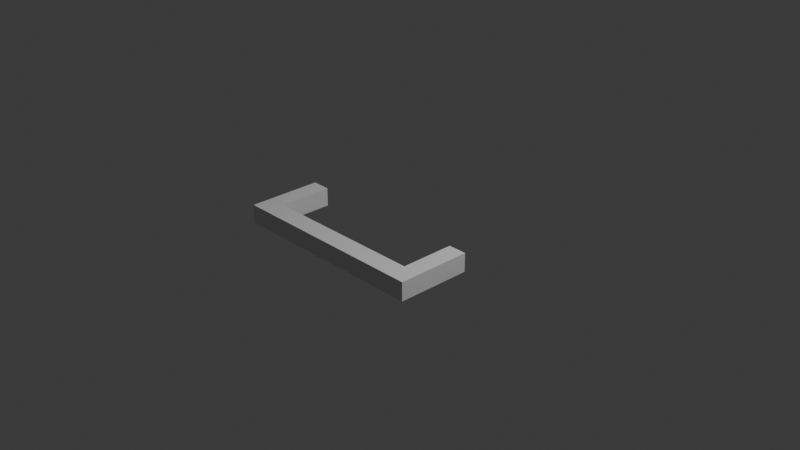 # Source: grid.blend  (saved by Blender 4.0.36; exported with 4.5.12 LTS)
import bpy
from mathutils import Matrix  # noqa: F401  (used for matrix-valued properties, if any)

bpy.ops.wm.read_factory_settings(use_empty=True)
scene = bpy.context.scene
scene.name = 'Scene'

# ---- collections
col_collection = bpy.data.collections.new('Collection'); scene.collection.children.link(col_collection)

# ---- world
world_world = bpy.data.worlds.new('World'); scene.world = world_world
world_world.use_nodes = True; world_world.node_tree.nodes.clear()
_N = world_world.node_tree.nodes; _L = world_world.node_tree.links
n0 = _N.new('ShaderNodeOutputWorld'); n0.name = 'World Output'; n0.location = (300, 300)
n1 = _N.new('ShaderNodeBackground'); n1.name = 'Background'; n1.location = (10, 300)
n1.inputs[0].default_value = (0.05088, 0.05088, 0.05088, 1.0)
_L.new(n1.outputs[0], n0.inputs[0])
n0.is_active_output = True
world_world.color = (0.05088, 0.05088, 0.05088)
world_world.use_sun_shadow = False
world_world.sun_shadow_jitter_overblur = 0.0

# ---- cameras
cam_camera = bpy.data.cameras.new('Camera')
cam_camera.clip_end = 100.0
cam_camera.ortho_scale = 7.314

# ---- lights
light_light = bpy.data.lights.new('Light', 'POINT')
light_light.transmission_factor = 0.0
light_light.use_soft_falloff = False
light_light.energy = 1000.0
light_light.shadow_soft_size = 0.1
light_light.shadow_maximum_resolution = 0.006
light_light.use_absolute_resolution = True

# ---- meshes
me_cube_001 = bpy.data.meshes.new('Cube.001')
me_cube_001.from_pydata([(-1.0, -0.1905, -1.0), (-1.0, -1.0, -1.0), (-1.0, -1.0, 1.0), (-1.0, -0.1905, 1.0), (1.0, -1.0, -1.0), (1.0, -0.1905, -1.0), (1.0, -0.1905, 1.0), (1.0, -1.0, 1.0), (0.8182, -0.7837, -1.0), (-0.8182, -0.7837, -1.0), (-0.8182, -0.7837, 1.0), (0.8182, -0.7837, 1.0), (-0.8182, -0.1905, 1.0), (0.8182, -0.1905, 1.0), (-0.8182, -0.1905, -1.0), (0.8182, -0.1905, -1.0)], [], [(0, 1, 2, 3), (6, 7, 4, 5), (4, 7, 2, 1), (4, 1, 0, 14, 9, 8, 15, 5), (3, 2, 7, 6, 13, 11, 10, 12), (8, 9, 10, 11), (12, 10, 9, 14), (8, 11, 13, 15), (3, 12, 14, 0), (15, 13, 6, 5)])
_uv = me_cube_001.uv_layers.new(name='UVMap')
_uv.uv.foreach_set('vector', [0.375, 0.1012, 0.375, 0.0, 0.625, 0.0, 0.625, 0.1012, 0.625, 0.6488, 0.625, 0.75, 0.375, 0.75, 0.375, 0.6488, 0.375, 0.75, 0.625, 0.75, 0.625, 1.0, 0.375, 1.0, 0.375, 0.75, 0.125, 0.75, 0.125, 0.6488, 0.1477, 0.6488, 0.1477, 0.723, 0.3523, 0.723, 0.3523, 0.6488, 0.375, 0.6488, 0.875, 0.6488, 0.875, 0.75, 0.625, 0.75, 0.625, 0.6488, 0.6477, 0.6488, 0.6477, 0.723, 0.8523, 0.723, 0.8523, 0.6488, 0.4375, 0.75, 0.4375, 1.0, 0.5625, 1.0, 0.5625, 0.75, 0.5625, 0.04944, 0.5625, 0.0, 0.4375, 0.0, 0.4375, 0.04944, 0.4375, 0.75, 0.5625, 0.75, 0.5625, 0.7006, 0.4375, 0.7006, 0.625, 1.0, 0.625, 0.9773, 0.375, 0.9773, 0.375, 1.0, 0.375, 0.7727, 0.625, 0.7727, 0.625, 0.75, 0.375, 0.75])
me_cube_001.update()

# ---- objects
ob_light = bpy.data.objects.new('Light', light_light)
ob_camera = bpy.data.objects.new('Camera', cam_camera)
ob_cube_001 = bpy.data.objects.new('Cube.001', me_cube_001)

# ---- transforms, parenting, visibility, modifiers, constraints
ob_light.location = (4.076, 1.005, 5.904)
ob_light.rotation_euler = (0.6503, 0.05522, 1.866)
ob_light.lock_rotations_4d = False
ob_light.empty_display_type = 'ARROWS'
ob_light.color = (0.0, 0.0, 0.0, 0.0)
ob_light.lineart.crease_threshold = 0.0
ob_camera.location = (7.359, -6.926, 4.958)
ob_camera.rotation_euler = (1.109, 0.0, 0.8149)
ob_camera.lock_rotations_4d = False
ob_camera.empty_display_type = 'ARROWS'
ob_camera.color = (0.0, 0.0, 0.0, 0.0)
ob_camera.display_type = 'WIRE'
ob_camera.lineart.crease_threshold = 0.0
ob_cube_001.location = (0.0, 0.0, 0.0)
ob_cube_001.scale = (1.1, 1.0, 0.1)

# ---- collection membership
col_collection.objects.link(ob_light)
col_collection.objects.link(ob_camera)
col_collection.objects.link(ob_cube_001)

# ---- scene / render settings (as saved in the file)
scene.camera = ob_camera
scene.frame_start = 1; scene.frame_end = 250; scene.frame_set(1)
scene.render.engine = 'BLENDER_EEVEE_NEXT'
scene.cycles.sampling_pattern = 'TABULATED_SOBOL'
bpy.context.view_layer.update()
